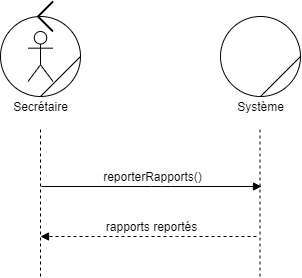

The diagram above was exported from draw.io. Its source (the exported page's mxGraphModel, read from the mxfile embedded in the PNG):
<mxGraphModel dx="782" dy="388" grid="1" gridSize="10" guides="1" tooltips="1" connect="1" arrows="1" fold="1" page="1" pageScale="1" pageWidth="827" pageHeight="1169" math="0" shadow="0">
  <root>
    <mxCell id="0" />
    <mxCell id="1" parent="0" />
    <mxCell id="OgL7ROMkxew8-wKDbced-1" value="" style="ellipse;whiteSpace=wrap;html=1;aspect=fixed;" vertex="1" parent="1">
      <mxGeometry x="130" y="100" width="80" height="80" as="geometry" />
    </mxCell>
    <mxCell id="OgL7ROMkxew8-wKDbced-2" value="" style="endArrow=none;html=1;exitX=0.5;exitY=1;exitDx=0;exitDy=0;" edge="1" parent="1" source="OgL7ROMkxew8-wKDbced-1">
      <mxGeometry width="50" height="50" relative="1" as="geometry">
        <mxPoint x="230" y="210" as="sourcePoint" />
        <mxPoint x="210" y="140" as="targetPoint" />
      </mxGeometry>
    </mxCell>
    <mxCell id="OgL7ROMkxew8-wKDbced-3" value="" style="shape=umlActor;verticalLabelPosition=bottom;labelBackgroundColor=#ffffff;verticalAlign=top;html=1;outlineConnect=0;" vertex="1" parent="1">
      <mxGeometry x="157.5" y="115" width="25" height="50" as="geometry" />
    </mxCell>
    <mxCell id="OgL7ROMkxew8-wKDbced-4" value="Secrétaire" style="text;html=1;align=center;verticalAlign=middle;resizable=0;points=[];autosize=1;" vertex="1" parent="1">
      <mxGeometry x="135" y="180" width="70" height="20" as="geometry" />
    </mxCell>
    <mxCell id="OgL7ROMkxew8-wKDbced-5" value="" style="ellipse;whiteSpace=wrap;html=1;aspect=fixed;" vertex="1" parent="1">
      <mxGeometry x="350" y="100" width="80" height="80" as="geometry" />
    </mxCell>
    <mxCell id="OgL7ROMkxew8-wKDbced-6" value="" style="endArrow=none;html=1;exitX=0.5;exitY=1;exitDx=0;exitDy=0;" edge="1" parent="1" source="OgL7ROMkxew8-wKDbced-5">
      <mxGeometry width="50" height="50" relative="1" as="geometry">
        <mxPoint x="450" y="210" as="sourcePoint" />
        <mxPoint x="430" y="140" as="targetPoint" />
      </mxGeometry>
    </mxCell>
    <mxCell id="OgL7ROMkxew8-wKDbced-7" value="Système" style="text;html=1;align=center;verticalAlign=middle;resizable=0;points=[];autosize=1;" vertex="1" parent="1">
      <mxGeometry x="360" y="180" width="60" height="20" as="geometry" />
    </mxCell>
    <mxCell id="OgL7ROMkxew8-wKDbced-8" value="" style="endArrow=none;dashed=1;html=1;entryX=0.5;entryY=1.5;entryDx=0;entryDy=0;entryPerimeter=0;" edge="1" parent="1" target="OgL7ROMkxew8-wKDbced-4">
      <mxGeometry width="50" height="50" relative="1" as="geometry">
        <mxPoint x="170" y="360" as="sourcePoint" />
        <mxPoint x="180" y="220" as="targetPoint" />
      </mxGeometry>
    </mxCell>
    <mxCell id="OgL7ROMkxew8-wKDbced-9" value="" style="endArrow=none;dashed=1;html=1;entryX=0.5;entryY=1.5;entryDx=0;entryDy=0;entryPerimeter=0;" edge="1" parent="1">
      <mxGeometry width="50" height="50" relative="1" as="geometry">
        <mxPoint x="389.5" y="360" as="sourcePoint" />
        <mxPoint x="389.5" y="210" as="targetPoint" />
      </mxGeometry>
    </mxCell>
    <mxCell id="OgL7ROMkxew8-wKDbced-10" value="" style="endArrow=block;html=1;endFill=1;" edge="1" parent="1">
      <mxGeometry width="50" height="50" relative="1" as="geometry">
        <mxPoint x="171" y="270" as="sourcePoint" />
        <mxPoint x="391" y="270" as="targetPoint" />
        <Array as="points">
          <mxPoint x="291" y="270" />
        </Array>
      </mxGeometry>
    </mxCell>
    <mxCell id="OgL7ROMkxew8-wKDbced-11" value="reporterRapports()" style="text;html=1;align=center;verticalAlign=middle;resizable=0;points=[];autosize=1;" vertex="1" parent="1">
      <mxGeometry x="227" y="250" width="110" height="20" as="geometry" />
    </mxCell>
    <mxCell id="OgL7ROMkxew8-wKDbced-14" value="" style="endArrow=block;html=1;endFill=1;dashed=1;" edge="1" parent="1">
      <mxGeometry width="50" height="50" relative="1" as="geometry">
        <mxPoint x="386" y="320" as="sourcePoint" />
        <mxPoint x="170" y="320" as="targetPoint" />
        <Array as="points">
          <mxPoint x="296" y="320" />
        </Array>
      </mxGeometry>
    </mxCell>
    <mxCell id="OgL7ROMkxew8-wKDbced-15" value="rapports reportés" style="text;html=1;align=center;verticalAlign=middle;resizable=0;points=[];autosize=1;" vertex="1" parent="1">
      <mxGeometry x="226" y="300" width="110" height="20" as="geometry" />
    </mxCell>
    <mxCell id="OgL7ROMkxew8-wKDbced-16" value="" style="html=1;verticalLabelPosition=bottom;labelBackgroundColor=#ffffff;verticalAlign=top;shadow=0;dashed=0;strokeWidth=2;shape=mxgraph.ios7.misc.left;strokeColor=#000000;" vertex="1" parent="1">
      <mxGeometry x="167.5" y="85" width="15" height="30" as="geometry" />
    </mxCell>
  </root>
</mxGraphModel>